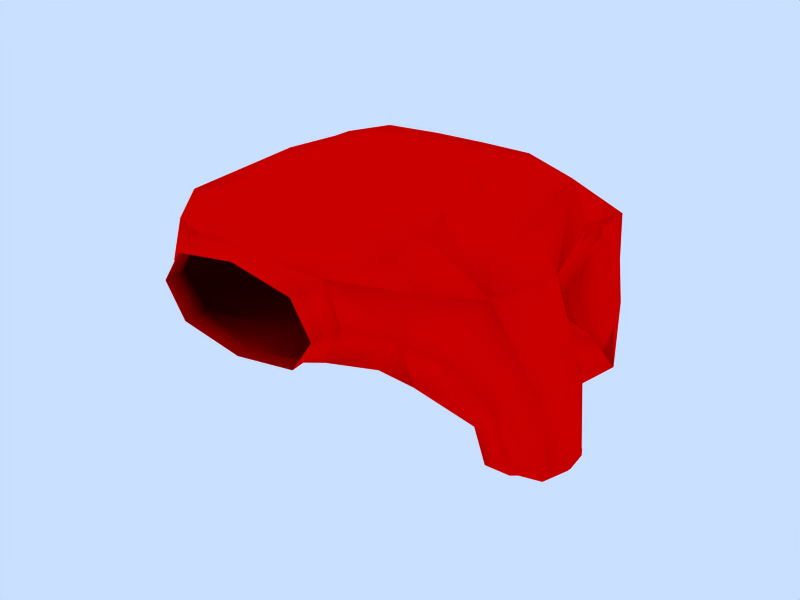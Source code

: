 # Source: Closed_Hand_Left.blend  (saved by Blender 2.71.0; exported with 4.5.12 LTS)
import bpy
from mathutils import Matrix  # noqa: F401  (used for matrix-valued properties, if any)

bpy.ops.wm.read_factory_settings(use_empty=True)
scene = bpy.context.scene
scene.name = 'Scene'

# ---- collections
col_collection_1 = bpy.data.collections.new('Collection 1'); scene.collection.children.link(col_collection_1)

# ---- materials (node trees are filled in below, after node groups)
mat_material = bpy.data.materials.new('Material')
mat_material.alpha_threshold = 0.0
mat_material.diffuse_color = (1.0, 0.0, 0.0, 1.0)
mat_material.roughness = 0.5
mat_material.specular_intensity = 0.0
mat_material.line_color = (0.0, 0.0, 0.0, 1.0)

# ---- material node trees

# ---- world
world_world = bpy.data.worlds.new('World'); scene.world = world_world
world_world.color = (0.7887, 0.8767, 1.0)
world_world.use_sun_shadow = False
world_world.sun_shadow_jitter_overblur = 0.0
world_world.cycles.sampling_method = 'MANUAL'
world_world.cycles.sample_map_resolution = 256

# ---- meshes
me_cube = bpy.data.meshes.new('Cube')
me_cube.from_pydata([(2.143, 1.45, -0.2033), (2.072, 2.651, 0.8447), (0.06153, 2.269, 0.8668), (0.1768, 1.255, -0.2864), (-0.8695, 1.536, 0.2039), (4.266, 2.285, 0.7739), (5.157, 2.534, -1.11), (4.143, 1.678, -1.344), (4.129, 3.423, -0.9037), (3.115, 2.55, -1.146), (3.171, 2.901, -2.864), (4.083, 3.131, -3.229), (4.237, 2.625, -2.7), (5.152, 2.879, -3.049), (5.271, 0.9508, -2.231), (4.444, 1.297, -1.295), (4.137, 0.6429, -2.778), (3.31, 0.9895, -1.842), (4.364, 0.08216, -1.576), (1.936, 3.385, -0.8828), (0.9766, 2.431, -1.066), (2.986, 2.562, -1.18), (2.025, 1.646, -1.33), (1.902, 2.596, -2.666), (2.843, 2.836, -3.022), (0.8511, 2.819, -2.879), (1.793, 3.059, -3.235), (1.776, 0.5909, -2.699), (0.8518, 0.9838, -1.879), (2.844, 0.9025, -2.033), (1.92, 1.295, -1.214), (1.851, 0.07183, -1.46), (-0.01016, 1.416, -1.289), (-1.085, 2.089, -0.9847), (-0.2092, 3.101, -0.7376), (0.8689, 2.398, -1.083), (0.6728, 2.748, -2.985), (-0.4404, 2.921, -3.114), (-1.297, 2.644, -2.75), (-0.1837, 2.471, -2.621), (-0.1164, 1.136, -1.155), (-1.244, 0.8524, -1.729), (-0.4013, 0.4589, -2.632), (0.726, 0.7429, -2.059), (-0.2272, -0.08168, -1.413), (6.337, -0.8278, -1.248), (5.906, -2.128, -1.431), (5.326, -1.32, -1.903), (5.854, -0.04179, -1.646), (5.799, 0.3127, -2.797), (5.142, -0.6372, -2.64), (5.418, -0.9563, -3.278), (5.953, 0.02811, -3.524), (4.48, 1.172, -3.727), (3.712, 0.2934, -3.203), (3.918, 0.4598, -1.921), (4.69, 1.333, -2.462), (3.373, 1.438, -2.785), (-0.7686, -0.9967, -0.125), (5.046, -0.4777, 0.7661), (-0.09637, -0.3399, 1.067), (4.207, -0.7055, -1.03), (-0.09637, -0.2066, -1.167), (2.354, -0.07068, -0.8333), (1.037, -1.521, -1.0), (3.711, -1.582, -0.6968), (2.354, -0.204, 1.3), (4.246, -1.428, 1.332), (1.037, -1.587, 1.233), (0.1821, -3.418, -2.384e-07), (1.007, -3.226, 1.167), (2.67, -3.508, 1.172), (4.645, -3.076, 1.31), (5.048, -3.386, 0.1692), (4.154, -3.277, -0.5196), (1.007, -3.226, -0.8333), (2.657, -3.51, -0.5), (3.801, 1.479, -0.3169), (4.247, 0.8057, -1.032), (4.467, 1.575, -0.2275), (5.084, 1.423, 0.07685), (5.157, 1.961, -0.003671), (4.89, 0.355, -0.7542), (4.191, -4.087, 0.2528), (2.671, -4.086, 1.02), (1.13, -4.088, 0.25), (2.657, -4.088, -0.5135), (2.219, 1.093, -0.9208), (1.165, 1.345, -0.2131), (3.044, 1.47, -0.1823), (2.083, 1.501, -0.4672), (3.057, 2.488, -0.6767), (0.957, 2.326, -0.5701), (2.219, 0.9342, 1.2), (1.053, 2.528, 0.8501), (3.102, 2.672, 0.8593), (1.987, 3.216, 0.01575), (0.1351, 0.781, 1.079), (-0.6677, 1.869, 0.6886), (-0.08662, 2.913, 0.1382), (-0.9818, 1.871, -0.1707), (0.08876, 1.264, -0.4184), (0.1351, 0.9393, -1.004), (-0.7787, 0.6031, -0.0125), (-0.5774, 1.279, -0.2795), (4.109, 3.248, 0.03444), (4.996, 1.737, 0.3244), (4.608, 0.577, 0.7375), (4.216, 1.571, -0.5193), (5.157, 2.307, -0.3082), (5.135, 0.1393, -0.7777), (4.062, 0.3126, -0.9881), (4.901, 3.189, -0.9482), (5.157, 2.721, -2.095), (4.901, 1.881, -1.283), (4.151, 1.838, -2.326), (3.38, 1.897, -1.303), (3.361, 3.207, -0.9759), (4.151, 3.606, -1.874), (3.146, 2.724, -2.105), (3.472, 2.683, -2.72), (3.242, 1.89, -2.274), (3.36, 3.078, -3.087), (4.075, 1.556, -3.182), (4.845, 3.063, -3.233), (4.964, 2.699, -2.818), (4.371, 2.185, -1.755), (5.204, 1.851, -2.663), (4.911, 0.7102, -2.738), (5.082, 0.2896, -1.837), (5.141, 1.201, -1.626), (4.468, 0.5645, -1.101), (3.67, 1.23, -1.334), (3.44, 0.7392, -2.447), (4.224, 0.04381, -2.281), (3.61, 0.3187, -1.545), (1.182, 3.103, -0.9058), (1.876, 3.56, -1.879), (2.713, 3.204, -0.9965), (1.278, 1.805, -1.256), (0.9129, 2.614, -2.02), (2.915, 2.733, -2.162), (2.75, 1.893, -1.317), (1.952, 1.787, -2.302), (2.635, 2.66, -2.791), (1.917, 2.167, -1.71), (1.141, 2.647, -2.684), (2.553, 3.007, -3.217), (2.844, 1.787, -2.502), (0.8517, 1.868, -2.347), (1.059, 2.995, -3.11), (1.779, 1.489, -3.139), (1.047, 0.7094, -2.455), (1.793, 0.009441, -2.175), (2.541, 0.6484, -2.571), (1.155, 1.238, -1.342), (1.103, 0.3202, -1.526), (2.597, 0.2592, -1.642), (2.649, 1.177, -1.457), (1.907, 0.5699, -0.9933), (0.6901, 1.723, -1.253), (-0.08809, 1.613, -2.337), (-0.7537, 1.511, -1.227), (-1.191, 2.312, -1.979), (-0.9237, 2.746, -0.7763), (-0.3243, 3.329, -1.761), (0.5551, 3.006, -0.8647), (0.7786, 2.63, -2.119), (0.3303, 2.904, -3.14), (0.6998, 1.635, -2.512), (0.5229, 2.566, -2.771), (-1.147, 2.826, -2.964), (-0.4221, 1.364, -3.057), (-0.9544, 2.488, -2.595), (-1.27, 1.745, -2.182), (-0.148, 2.016, -1.636), (0.5866, 1.011, -1.463), (-0.1218, 0.4077, -0.9455), (-0.8906, 1.093, -1.216), (-0.9737, 0.1792, -1.409), (-1.104, 0.5846, -2.324), (-0.3484, -0.1313, -2.121), (0.373, 0.5025, -2.571), (0.5035, 0.09711, -1.657), (4.737, -1.29, -1.274), (5.551, -2.837, -0.2375), (5.764, -0.9426, 0.3398), (6.179, -0.1506, -1.451), (6.257, -0.4173, -3.092), (6.318, -1.644, -1.149), (5.758, -1.492, -2.864), (5.442, -2.075, -1.761), (5.23, -1.062, -2.727), (5.532, -0.4592, -1.831), (5.929, -0.04139, -2.798), (5.457, -0.08399, -2.452), (5.371, 0.7847, -2.5), (5.981, 0.4194, -3.267), (5.118, -1.047, -2.974), (4.615, -0.08688, -1.982), (5.817, -0.5565, -3.491), (4.434, -0.2785, -3.239), (5.182, 0.6029, -3.726), (4.746, 1.486, -3.221), (3.758, 1.565, -3.463), (4.106, 0.665, -3.784), (3.179, 0.9104, -3.058), (3.588, 0.1766, -2.411), (3.384, 1.008, -2.122), (4.372, 0.9288, -1.879), (3.963, 1.663, -2.527), (-0.543, -2.6, -0.1563), (-0.6005, -0.7742, -0.9479), (-0.6005, -0.8575, 0.7354), (4.719, -0.8614, 1.071), (0.3491, -0.9616, 1.125), (3.995, -1.074, -0.9013), (0.3491, -0.8616, -1.167), (4.015, -2.734, -0.5335), (0.9772, -2.646, -0.9583), (2.956, -0.7498, -0.8333), (1.824, -0.7901, -0.8333), (4.734, -2.458, 1.366), (0.9772, -2.662, 1.225), (1.824, -0.8901, 1.308), (2.956, -0.8498, 1.35), (2.657, -3.821, -0.5034), (0.9066, -3.798, 0.1875), (2.675, -3.818, 1.053), (4.298, -3.779, 0.2218), (0.3884, -3.37, 0.7917), (0.3884, -3.37, -0.7083), (1.87, -3.355, 1.208), (3.383, -3.34, 1.253), (5.16, -3.23, 0.8935), (4.678, -3.438, -0.4146), (3.365, -3.343, -0.5833), (1.87, -3.355, -0.5833), (4.983, 1.711, -0.3048), (4.636, 0.5554, -1.046), (4.129, 1.522, -0.2081), (4.15, 1.364, -0.975), (5.007, 0.6683, -0.4425), (5.157, 1.935, 0.2293), (3.802, -4.088, -0.3226), (3.823, -4.085, 0.8279), (1.512, -4.088, 0.8226), (1.512, -4.088, -0.3226), (4.216, -4.332, 0.2518), (2.666, -4.331, 1.031), (1.103, -4.332, 0.25), (2.657, -4.332, -0.527), (1.182, 0.7799, -0.976), (3.309, 0.9715, -0.9847), (3.147, 1.637, -0.4551), (1.058, 1.516, -0.4507), (1.182, 0.6226, 1.178), (3.256, 0.6543, 1.211), (3.051, 3.178, -0.1289), (0.9252, 2.999, -0.01478), (-0.8173, 2.498, 0.05679), (-0.5503, 0.6101, 0.7667), (-0.6538, 1.324, -0.4252), (-0.5503, 0.7246, -0.7667), (4.992, 2.936, 0.07926), (5.377, 0.1725, -0.03112), (4.919, 1.723, -0.4447), (4.657, -0.1182, -1.196), (4.906, 2.058, -2.266), (4.906, 3.384, -1.926), (3.397, 3.386, -1.934), (3.397, 2.06, -2.273), (3.598, 2.121, -1.787), (3.377, 1.649, -2.858), (4.848, 1.62, -3.149), (5.069, 2.092, -2.079), (4.965, 0.6545, -1.462), (4.788, 0.2776, -2.316), (3.698, 0.2991, -2.1), (3.875, 0.676, -1.246), (1.135, 3.294, -1.879), (2.636, 3.383, -1.986), (1.191, 1.964, -2.196), (2.693, 2.053, -2.303), (2.647, 2.052, -1.947), (1.153, 2.112, -1.831), (2.543, 1.543, -3.018), (1.049, 1.604, -2.903), (1.255, 0.2788, -2.065), (2.362, 0.2337, -2.151), (1.337, 0.6845, -1.21), (2.444, 0.6393, -1.296), (-0.8562, 1.708, -2.213), (-1.033, 2.995, -1.781), (0.4439, 3.234, -1.885), (0.621, 1.947, -2.317), (0.5563, 1.893, -1.937), (0.3508, 1.404, -3.003), (-1.126, 1.486, -2.756), (-0.9209, 1.975, -1.69), (-0.7064, 0.5346, -1.11), (-0.8704, 0.1445, -1.96), (0.2239, 0.08366, -2.143), (0.3879, 0.4738, -1.293), (4.802, -2.787, -0.9656), (5.844, -2.354, 0.6813), (6.201, -1.053, -2.903), (5.311, -1.553, -2.829), (5.558, -0.4502, -2.59), (6.202, 0.01553, -3.085), (5.425, 0.9292, -3.242), (5.06, 0.3855, -1.934), (4.291, -0.3781, -2.466), (4.846, 0.08391, -3.77), (3.574, 1.097, -3.492), (3.297, 0.6834, -2.498), (3.878, 1.241, -2.105), (4.154, 1.654, -3.099), (-0.2802, -2.463, -1.105), (-0.2802, -2.487, 0.8617), (2.571, -2.557, -0.6389), (2.571, -2.576, 1.403), (1.331, -3.753, 0.905), (1.331, -3.753, -0.445), (3.914, -3.742, -0.44), (3.942, -3.739, 0.941), (4.968, 1.398, -0.787), (3.823, -4.332, -0.3327), (3.836, -4.331, 0.8363), (1.492, -4.332, 0.8327), (1.492, -4.332, -0.3328)], [], [(0, 88, 252, 87), (0, 87, 253, 89), (0, 89, 254, 90), (0, 90, 255, 88), (1, 93, 256, 94), (1, 94, 259, 96), (1, 96, 258, 95), (1, 95, 257, 93), (2, 99, 259, 94), (2, 94, 256, 97), (2, 97, 261, 98), (2, 98, 260, 99), (3, 102, 252, 88), (3, 88, 255, 101), (3, 101, 262, 104), (3, 104, 263, 102), (4, 98, 261, 103), (4, 103, 263, 104), (4, 104, 262, 100), (4, 100, 260, 98), (5, 107, 257, 95), (5, 95, 258, 105), (5, 105, 264, 106), (5, 106, 265, 107), (6, 114, 266, 109), (6, 109, 264, 112), (6, 112, 269, 113), (6, 113, 268, 114), (7, 116, 254, 108), (7, 108, 266, 114), (7, 114, 268, 115), (7, 115, 271, 116), (8, 112, 264, 105), (8, 105, 258, 117), (8, 117, 270, 118), (8, 118, 269, 112), (9, 117, 258, 91), (9, 91, 254, 116), (9, 116, 271, 119), (9, 119, 270, 117), (10, 122, 270, 119), (10, 119, 271, 120), (10, 120, 272, 121), (10, 121, 273, 122), (11, 124, 269, 118), (11, 118, 270, 122), (11, 122, 273, 123), (11, 123, 274, 124), (12, 120, 271, 115), (12, 115, 268, 125), (12, 125, 275, 126), (12, 126, 272, 120), (13, 125, 268, 113), (13, 113, 269, 124), (13, 124, 274, 127), (13, 127, 275, 125), (14, 130, 275, 127), (14, 127, 274, 128), (14, 128, 277, 129), (14, 129, 276, 130), (15, 132, 272, 126), (15, 126, 275, 130), (15, 130, 276, 131), (15, 131, 279, 132), (16, 128, 274, 123), (16, 123, 273, 133), (16, 133, 278, 134), (16, 134, 277, 128), (17, 133, 273, 121), (17, 121, 272, 132), (17, 132, 279, 135), (17, 135, 278, 133), (18, 134, 278, 135), (18, 135, 279, 131), (18, 131, 276, 129), (18, 129, 277, 134), (19, 138, 258, 96), (19, 96, 259, 136), (19, 136, 280, 137), (19, 137, 281, 138), (20, 136, 259, 92), (20, 92, 255, 139), (20, 139, 282, 140), (20, 140, 280, 136), (21, 142, 254, 91), (21, 91, 258, 138), (21, 138, 281, 141), (21, 141, 283, 142), (22, 139, 255, 90), (22, 90, 254, 142), (22, 142, 283, 143), (22, 143, 282, 139), (23, 146, 282, 143), (23, 143, 283, 144), (23, 144, 284, 145), (23, 145, 285, 146), (24, 144, 283, 141), (24, 141, 281, 147), (24, 147, 286, 148), (24, 148, 284, 144), (25, 150, 280, 140), (25, 140, 282, 146), (25, 146, 285, 149), (25, 149, 287, 150), (26, 147, 281, 137), (26, 137, 280, 150), (26, 150, 287, 151), (26, 151, 286, 147), (27, 154, 286, 151), (27, 151, 287, 152), (27, 152, 288, 153), (27, 153, 289, 154), (28, 152, 287, 149), (28, 149, 285, 155), (28, 155, 290, 156), (28, 156, 288, 152), (29, 158, 284, 148), (29, 148, 286, 154), (29, 154, 289, 157), (29, 157, 291, 158), (30, 155, 285, 145), (30, 145, 284, 158), (30, 158, 291, 159), (30, 159, 290, 155), (31, 159, 291, 157), (31, 157, 289, 153), (31, 153, 288, 156), (31, 156, 290, 159), (32, 162, 262, 101), (32, 101, 255, 160), (32, 160, 295, 161), (32, 161, 292, 162), (33, 164, 260, 100), (33, 100, 262, 162), (33, 162, 292, 163), (33, 163, 293, 164), (34, 166, 259, 99), (34, 99, 260, 164), (34, 164, 293, 165), (34, 165, 294, 166), (35, 160, 255, 92), (35, 92, 259, 166), (35, 166, 294, 167), (35, 167, 295, 160), (36, 170, 295, 167), (36, 167, 294, 168), (36, 168, 297, 169), (36, 169, 296, 170), (37, 168, 294, 165), (37, 165, 293, 171), (37, 171, 298, 172), (37, 172, 297, 168), (38, 171, 293, 163), (38, 163, 292, 173), (38, 173, 299, 174), (38, 174, 298, 171), (39, 173, 292, 161), (39, 161, 295, 170), (39, 170, 296, 175), (39, 175, 299, 173), (40, 178, 299, 175), (40, 175, 296, 176), (40, 176, 303, 177), (40, 177, 300, 178), (41, 180, 298, 174), (41, 174, 299, 178), (41, 178, 300, 179), (41, 179, 301, 180), (42, 182, 297, 172), (42, 172, 298, 180), (42, 180, 301, 181), (42, 181, 302, 182), (43, 176, 296, 169), (43, 169, 297, 182), (43, 182, 302, 183), (43, 183, 303, 176), (44, 177, 303, 183), (44, 183, 302, 181), (44, 181, 301, 179), (44, 179, 300, 177), (45, 189, 305, 186), (45, 186, 265, 187), (45, 187, 309, 188), (45, 188, 306, 189), (46, 191, 304, 185), (46, 185, 305, 189), (46, 189, 306, 190), (46, 190, 307, 191), (47, 193, 267, 184), (47, 184, 304, 191), (47, 191, 307, 192), (47, 192, 308, 193), (48, 187, 265, 110), (48, 110, 267, 193), (48, 193, 308, 194), (48, 194, 309, 187), (49, 197, 309, 194), (49, 194, 308, 195), (49, 195, 311, 196), (49, 196, 310, 197), (50, 195, 308, 192), (50, 192, 307, 198), (50, 198, 312, 199), (50, 199, 311, 195), (51, 198, 307, 190), (51, 190, 306, 200), (51, 200, 313, 201), (51, 201, 312, 198), (52, 200, 306, 188), (52, 188, 309, 197), (52, 197, 310, 202), (52, 202, 313, 200), (53, 205, 313, 202), (53, 202, 310, 203), (53, 203, 317, 204), (53, 204, 314, 205), (54, 207, 312, 201), (54, 201, 313, 205), (54, 205, 314, 206), (54, 206, 315, 207), (55, 209, 311, 199), (55, 199, 312, 207), (55, 207, 315, 208), (55, 208, 316, 209), (56, 203, 310, 196), (56, 196, 311, 209), (56, 209, 316, 210), (56, 210, 317, 203), (57, 204, 317, 210), (57, 210, 316, 208), (57, 208, 315, 206), (57, 206, 314, 204), (58, 103, 261, 213), (58, 213, 319, 211), (58, 211, 318, 212), (58, 212, 263, 103), (59, 214, 257, 107), (59, 107, 265, 186), (59, 186, 305, 214), (60, 97, 256, 215), (60, 215, 319, 213), (60, 213, 261, 97), (61, 111, 253, 216), (61, 216, 304, 184), (61, 184, 267, 111), (62, 217, 252, 102), (62, 102, 263, 212), (62, 212, 318, 217), (63, 220, 253, 87), (63, 87, 252, 221), (63, 221, 320, 220), (64, 219, 320, 221), (64, 221, 252, 217), (64, 217, 318, 219), (65, 220, 320, 218), (65, 218, 304, 216), (65, 216, 253, 220), (66, 225, 321, 224), (66, 224, 256, 93), (66, 93, 257, 225), (67, 214, 305, 222), (67, 222, 321, 225), (67, 225, 257, 214), (68, 224, 321, 223), (68, 223, 319, 215), (68, 215, 256, 224), (69, 231, 318, 211), (69, 211, 319, 230), (69, 230, 322, 227), (69, 227, 323, 231), (70, 230, 319, 223), (70, 223, 321, 232), (70, 232, 322, 230), (71, 232, 321, 233), (71, 233, 325, 228), (71, 228, 322, 232), (72, 222, 305, 234), (72, 234, 325, 233), (72, 233, 321, 222), (73, 185, 304, 235), (73, 235, 324, 229), (73, 229, 325, 234), (73, 234, 305, 185), (74, 235, 304, 218), (74, 218, 320, 236), (74, 236, 324, 235), (75, 219, 318, 231), (75, 231, 323, 237), (75, 237, 320, 219), (76, 236, 320, 237), (76, 237, 323, 226), (76, 226, 324, 236), (77, 241, 326, 240), (77, 240, 254, 89), (77, 89, 253, 241), (78, 111, 267, 239), (78, 239, 326, 241), (78, 241, 253, 111), (79, 240, 326, 238), (79, 238, 266, 108), (79, 108, 254, 240), (80, 243, 326, 242), (80, 242, 265, 106), (80, 106, 264, 243), (81, 109, 266, 238), (81, 238, 326, 243), (81, 243, 264, 109), (82, 242, 326, 239), (82, 239, 267, 110), (82, 110, 265, 242), (83, 229, 324, 244), (83, 244, 327, 248), (83, 248, 328, 245), (83, 245, 325, 229), (84, 228, 325, 245), (84, 245, 328, 249), (84, 249, 329, 246), (84, 246, 322, 228), (85, 227, 322, 246), (85, 246, 329, 250), (85, 250, 330, 247), (85, 247, 323, 227), (86, 226, 323, 247), (86, 247, 330, 251), (86, 251, 327, 244), (86, 244, 324, 226)])
me_cube.polygons.foreach_set('use_smooth', [True] * 326)
me_cube.materials.append(mat_material)
me_cube.use_remesh_preserve_volume = False
me_cube.use_remesh_preserve_attributes = False
me_cube.use_mirror_vertex_groups = False
me_cube.update()

# ---- objects
ob_closed_hand = bpy.data.objects.new('Closed_Hand', me_cube)

# ---- transforms, parenting, visibility, modifiers, constraints
ob_closed_hand.location = (0.0, 0.0, 0.0)
ob_closed_hand.lock_rotations_4d = False
ob_closed_hand.empty_display_type = 'ARROWS'
ob_closed_hand.color = (0.0, 0.0, 0.0, 1.0)
ob_closed_hand.hide_select = True
ob_closed_hand.lineart.crease_threshold = 0.0
_vg = ob_closed_hand.vertex_groups.new(name='Bone.003')
_vg = ob_closed_hand.vertex_groups.new(name='Bone.002')
_vg = ob_closed_hand.vertex_groups.new(name='Bone.009')
_vg = ob_closed_hand.vertex_groups.new(name='Bone.008')
_vg = ob_closed_hand.vertex_groups.new(name='Bone.004')
_vg = ob_closed_hand.vertex_groups.new(name='Bone.005')
_vg = ob_closed_hand.vertex_groups.new(name='Bone.007')
_vg = ob_closed_hand.vertex_groups.new(name='Bone.006')
_vg = ob_closed_hand.vertex_groups.new(name='Bone.001')
_vg = ob_closed_hand.vertex_groups.new(name='Bone')

# ---- collection membership
col_collection_1.objects.link(ob_closed_hand)

# ---- scene / render settings (as saved in the file)
scene.frame_start = 1; scene.frame_end = 50; scene.frame_set(1)
scene.render.engine = 'BLENDER_EEVEE_NEXT'
scene.render.image_settings.file_format = 'FFMPEG'
scene.render.image_settings.color_mode = 'RGB'
scene.render.image_settings.quality = 80
scene.render.image_settings.compression = 80
scene.render.image_settings.exr_codec = 'NONE'
scene.render.resolution_x = 800
scene.render.resolution_y = 600
scene.render.resolution_percentage = 50
scene.render.pixel_aspect_x = 100.0
scene.render.pixel_aspect_y = 100.0
scene.render.fps = 25
scene.render.dither_intensity = 0.0
scene.render.use_compositing = False
scene.render.use_sequencer = False
scene.render.bake_margin = 2
scene.render.bake_bias = 0.0
scene.render.use_stamp_time = False
scene.render.use_stamp_date = False
scene.render.use_stamp_frame = False
scene.render.use_stamp_camera = False
scene.render.use_stamp_scene = False
scene.render.use_stamp_filename = False
scene.render.use_stamp_render_time = False
scene.render.stamp_font_size = 0
scene.cycles.use_denoising = False
scene.cycles.samples = 10
scene.cycles.sampling_pattern = 'TABULATED_SOBOL'
scene.cycles.light_sampling_threshold = 0.0
scene.cycles.use_adaptive_sampling = False
scene.cycles.use_light_tree = False
scene.cycles.blur_glossy = 0.0
scene.cycles.volume_bounces = 1
scene.cycles.pixel_filter_type = 'GAUSSIAN'
scene.cycles.sample_clamp_indirect = 0.0
scene.view_settings.view_transform = 'Raw'
bpy.context.view_layer.update()

# ---- added for rendering (the .blend has no active camera): camera
cam_auto = bpy.data.cameras.new('AutoCamera')
cam_auto.lens = 50.0
cam_auto.sensor_width = 36.0
cam_auto.clip_end = 1000.0
ob_auto_camera = bpy.data.objects.new('AutoCamera', cam_auto)
scene.collection.objects.link(ob_auto_camera)
ob_auto_camera.location = (13.7835, -13.8791, 7.82022)
ob_auto_camera.rotation_euler = (1.09748, -7.21219e-08, 0.694738)
scene.camera = ob_auto_camera
bpy.context.view_layer.update()

